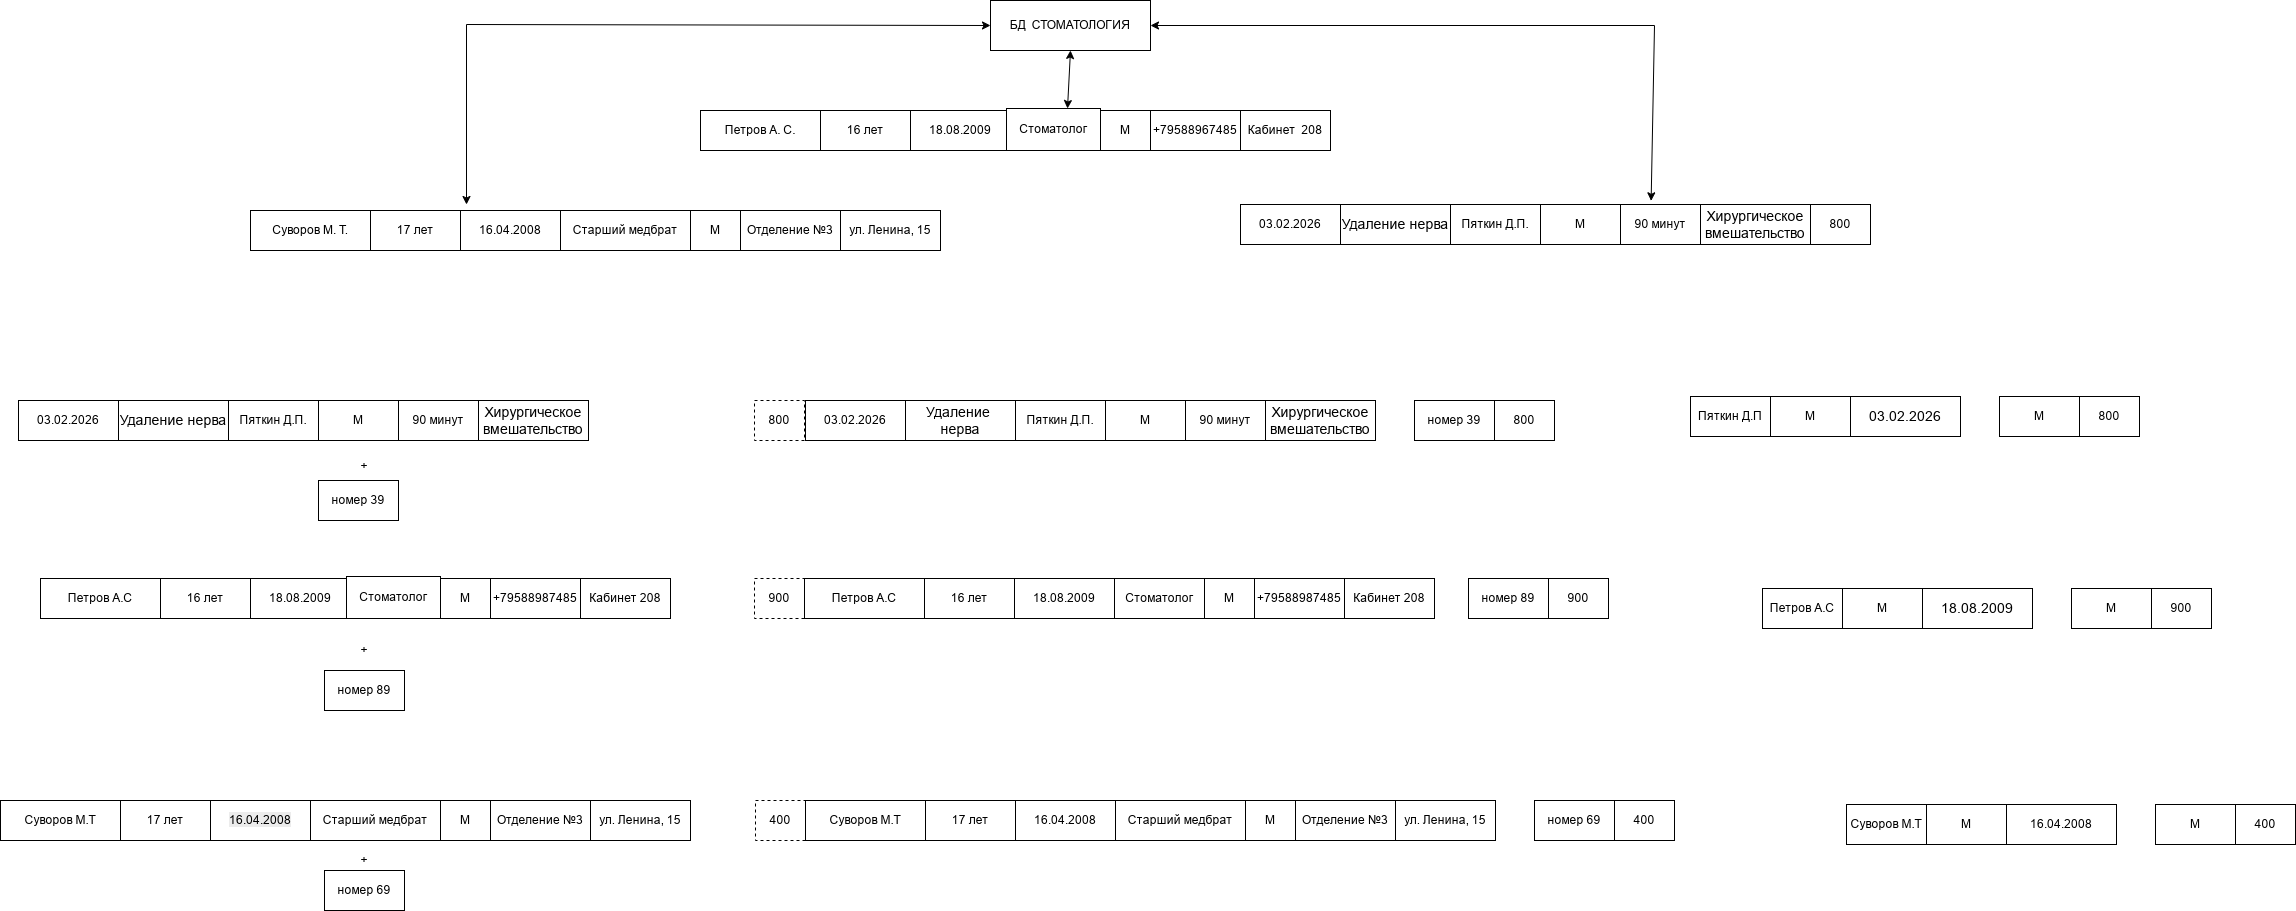

The diagram above was exported from draw.io. Its source (the exported page's mxGraphModel, read from the mxfile embedded in the PNG):
<mxGraphModel dx="1885" dy="-2516" grid="1" gridSize="12" guides="1" tooltips="1" connect="1" arrows="1" fold="1" page="1" pageScale="1" pageWidth="827" pageHeight="1169" math="0" shadow="0">
  <root>
    <mxCell id="0" />
    <mxCell id="1" parent="0" />
    <mxCell id="-njklVhAwmrG1ClK7tno-67" parent="1" style="rounded=0;whiteSpace=wrap;html=1;" value="БД&amp;nbsp; СТОМАТОЛОГИЯ" vertex="1">
      <mxGeometry height="50" width="160" x="1436" y="4164" as="geometry" />
    </mxCell>
    <mxCell id="-njklVhAwmrG1ClK7tno-68" parent="1" style="rounded=0;whiteSpace=wrap;html=1;" value="Петров А. С." vertex="1">
      <mxGeometry height="40" width="120" x="1146" y="4274" as="geometry" />
    </mxCell>
    <mxCell id="-njklVhAwmrG1ClK7tno-69" parent="1" style="rounded=0;whiteSpace=wrap;html=1;" value="16 лет" vertex="1">
      <mxGeometry height="40" width="90" x="1266" y="4274" as="geometry" />
    </mxCell>
    <mxCell id="-njklVhAwmrG1ClK7tno-70" parent="1" style="rounded=0;whiteSpace=wrap;html=1;" value="18.08.2009" vertex="1">
      <mxGeometry height="40" width="100" x="1356" y="4274" as="geometry" />
    </mxCell>
    <mxCell id="-njklVhAwmrG1ClK7tno-71" parent="1" style="rounded=0;whiteSpace=wrap;html=1;" value="Стоматолог" vertex="1">
      <mxGeometry height="42" width="94" x="1452" y="4272" as="geometry" />
    </mxCell>
    <mxCell id="-njklVhAwmrG1ClK7tno-72" parent="1" style="rounded=0;whiteSpace=wrap;html=1;" value="М" vertex="1">
      <mxGeometry height="40" width="50" x="1546" y="4274" as="geometry" />
    </mxCell>
    <mxCell id="-njklVhAwmrG1ClK7tno-73" parent="1" style="rounded=0;whiteSpace=wrap;html=1;" value="Суворов М. Т." vertex="1">
      <mxGeometry height="40" width="120" x="696" y="4374" as="geometry" />
    </mxCell>
    <mxCell id="-njklVhAwmrG1ClK7tno-74" parent="1" style="rounded=0;whiteSpace=wrap;html=1;" value="17 лет" vertex="1">
      <mxGeometry height="40" width="90" x="816" y="4374" as="geometry" />
    </mxCell>
    <mxCell id="-njklVhAwmrG1ClK7tno-75" parent="1" style="rounded=0;whiteSpace=wrap;html=1;" value="16.04.2008" vertex="1">
      <mxGeometry height="40" width="100" x="906" y="4374" as="geometry" />
    </mxCell>
    <mxCell id="-njklVhAwmrG1ClK7tno-76" parent="1" style="rounded=0;whiteSpace=wrap;html=1;" value="Старший медбрат" vertex="1">
      <mxGeometry height="40" width="130" x="1006" y="4374" as="geometry" />
    </mxCell>
    <mxCell id="-njklVhAwmrG1ClK7tno-77" parent="1" style="rounded=0;whiteSpace=wrap;html=1;" value="М" vertex="1">
      <mxGeometry height="40" width="50" x="1136" y="4374" as="geometry" />
    </mxCell>
    <mxCell id="-njklVhAwmrG1ClK7tno-78" parent="1" style="rounded=0;whiteSpace=wrap;html=1;" value="03.02.2026" vertex="1">
      <mxGeometry height="40" width="100" x="1686" y="4368" as="geometry" />
    </mxCell>
    <mxCell id="-njklVhAwmrG1ClK7tno-79" parent="1" style="rounded=0;whiteSpace=wrap;html=1;" value="&lt;font style=&quot;font-size: 14px;&quot;&gt;Удаление нерва&lt;/font&gt;" vertex="1">
      <mxGeometry height="40" width="110" x="1786" y="4368" as="geometry" />
    </mxCell>
    <mxCell id="-njklVhAwmrG1ClK7tno-80" parent="1" style="rounded=0;whiteSpace=wrap;html=1;" value="Пяткин Д.П." vertex="1">
      <mxGeometry height="40" width="90" x="1896" y="4368" as="geometry" />
    </mxCell>
    <mxCell id="-njklVhAwmrG1ClK7tno-81" parent="1" style="rounded=0;whiteSpace=wrap;html=1;" value="М" vertex="1">
      <mxGeometry height="40" width="80" x="1986" y="4368" as="geometry" />
    </mxCell>
    <mxCell id="-njklVhAwmrG1ClK7tno-82" parent="1" style="rounded=0;whiteSpace=wrap;html=1;" value="800" vertex="1">
      <mxGeometry height="40" width="60" x="2256" y="4368" as="geometry" />
    </mxCell>
    <mxCell id="-njklVhAwmrG1ClK7tno-90" parent="1" style="rounded=0;whiteSpace=wrap;html=1;" value="номер 39" vertex="1">
      <mxGeometry height="40" width="80" x="764" y="4644" as="geometry" />
    </mxCell>
    <mxCell id="-njklVhAwmrG1ClK7tno-91" parent="1" style="rounded=0;whiteSpace=wrap;html=1;dashed=1;" value="800" vertex="1">
      <mxGeometry height="40" width="50" x="1200" y="4564" as="geometry" />
    </mxCell>
    <mxCell id="-njklVhAwmrG1ClK7tno-96" parent="1" style="rounded=0;whiteSpace=wrap;html=1;" value="номер 39" vertex="1">
      <mxGeometry height="40" width="80" x="1860" y="4564" as="geometry" />
    </mxCell>
    <mxCell id="-njklVhAwmrG1ClK7tno-97" parent="1" style="rounded=0;whiteSpace=wrap;html=1;" value="800" vertex="1">
      <mxGeometry height="40" width="60" x="1940" y="4564" as="geometry" />
    </mxCell>
    <mxCell id="-njklVhAwmrG1ClK7tno-103" parent="1" style="rounded=0;whiteSpace=wrap;html=1;" value="номер 89" vertex="1">
      <mxGeometry height="40" width="80" x="770" y="4834" as="geometry" />
    </mxCell>
    <mxCell id="-njklVhAwmrG1ClK7tno-104" parent="1" style="rounded=0;whiteSpace=wrap;html=1;dashed=1;" value="900" vertex="1">
      <mxGeometry height="40" width="50" x="1200" y="4742" as="geometry" />
    </mxCell>
    <mxCell id="-njklVhAwmrG1ClK7tno-105" parent="1" style="rounded=0;whiteSpace=wrap;html=1;" value="Петров А.С" vertex="1">
      <mxGeometry height="40" width="120" x="1250" y="4742" as="geometry" />
    </mxCell>
    <mxCell id="-njklVhAwmrG1ClK7tno-106" parent="1" style="rounded=0;whiteSpace=wrap;html=1;" value="16 лет" vertex="1">
      <mxGeometry height="40" width="90" x="1370" y="4742" as="geometry" />
    </mxCell>
    <mxCell id="-njklVhAwmrG1ClK7tno-107" parent="1" style="rounded=0;whiteSpace=wrap;html=1;" value="18.08.2009" vertex="1">
      <mxGeometry height="40" width="100" x="1460" y="4742" as="geometry" />
    </mxCell>
    <mxCell id="-njklVhAwmrG1ClK7tno-108" parent="1" style="rounded=0;whiteSpace=wrap;html=1;" value="Стоматолог" vertex="1">
      <mxGeometry height="40" width="90" x="1560" y="4742" as="geometry" />
    </mxCell>
    <mxCell id="-njklVhAwmrG1ClK7tno-109" parent="1" style="rounded=0;whiteSpace=wrap;html=1;" value="М" vertex="1">
      <mxGeometry height="40" width="50" x="1650" y="4742" as="geometry" />
    </mxCell>
    <mxCell id="-njklVhAwmrG1ClK7tno-110" parent="1" style="rounded=0;whiteSpace=wrap;html=1;" value="номер 89" vertex="1">
      <mxGeometry height="40" width="80" x="1914" y="4742" as="geometry" />
    </mxCell>
    <mxCell id="-njklVhAwmrG1ClK7tno-111" parent="1" style="rounded=0;whiteSpace=wrap;html=1;" value="900" vertex="1">
      <mxGeometry height="40" width="60" x="1994" y="4742" as="geometry" />
    </mxCell>
    <mxCell id="-njklVhAwmrG1ClK7tno-117" parent="1" style="rounded=0;whiteSpace=wrap;html=1;" value="номер 69" vertex="1">
      <mxGeometry height="40" width="80" x="770" y="5034" as="geometry" />
    </mxCell>
    <mxCell id="-njklVhAwmrG1ClK7tno-118" parent="1" style="rounded=0;whiteSpace=wrap;html=1;dashed=1;" value="400" vertex="1">
      <mxGeometry height="40" width="50" x="1201" y="4964" as="geometry" />
    </mxCell>
    <mxCell id="-njklVhAwmrG1ClK7tno-124" parent="1" style="rounded=0;whiteSpace=wrap;html=1;" value="номер 69" vertex="1">
      <mxGeometry height="40" width="80" x="1980" y="4964" as="geometry" />
    </mxCell>
    <mxCell id="-njklVhAwmrG1ClK7tno-125" parent="1" style="rounded=0;whiteSpace=wrap;html=1;" value="400" vertex="1">
      <mxGeometry height="40" width="60" x="2060" y="4964" as="geometry" />
    </mxCell>
    <mxCell id="-njklVhAwmrG1ClK7tno-126" parent="1" style="text;html=1;strokeColor=none;fillColor=none;align=center;verticalAlign=middle;whiteSpace=wrap;rounded=0;" value="+" vertex="1">
      <mxGeometry height="20" width="20" x="800" y="4620" as="geometry" />
    </mxCell>
    <mxCell id="-njklVhAwmrG1ClK7tno-127" parent="1" style="text;html=1;strokeColor=none;fillColor=none;align=center;verticalAlign=middle;whiteSpace=wrap;rounded=0;" value="+" vertex="1">
      <mxGeometry height="20" width="20" x="800" y="4804" as="geometry" />
    </mxCell>
    <mxCell id="-njklVhAwmrG1ClK7tno-128" parent="1" style="text;html=1;strokeColor=none;fillColor=none;align=center;verticalAlign=middle;whiteSpace=wrap;rounded=0;" value="+" vertex="1">
      <mxGeometry height="20" width="20" x="800" y="5014" as="geometry" />
    </mxCell>
    <mxCell id="-njklVhAwmrG1ClK7tno-129" edge="1" parent="1" style="endArrow=classic;startArrow=classic;html=1;rounded=0;entryX=0.5;entryY=1;entryDx=0;entryDy=0;" target="-njklVhAwmrG1ClK7tno-67" value="">
      <mxGeometry height="50" relative="1" width="50" as="geometry">
        <mxPoint x="1513" y="4272" as="sourcePoint" />
        <mxPoint x="1512" y="4224" as="targetPoint" />
      </mxGeometry>
    </mxCell>
    <mxCell id="-njklVhAwmrG1ClK7tno-130" edge="1" parent="1" style="endArrow=classic;startArrow=classic;html=1;rounded=0;entryX=0;entryY=0.5;entryDx=0;entryDy=0;" target="-njklVhAwmrG1ClK7tno-67" value="">
      <mxGeometry height="50" relative="1" width="50" as="geometry">
        <Array as="points">
          <mxPoint x="912" y="4188" />
        </Array>
        <mxPoint x="912" y="4368" as="sourcePoint" />
        <mxPoint x="1394" y="4236" as="targetPoint" />
      </mxGeometry>
    </mxCell>
    <mxCell id="-njklVhAwmrG1ClK7tno-131" edge="1" parent="1" source="-njklVhAwmrG1ClK7tno-67" style="endArrow=classic;startArrow=classic;html=1;rounded=0;exitX=1;exitY=0.5;exitDx=0;exitDy=0;entryX=0.383;entryY=-0.092;entryDx=0;entryDy=0;entryPerimeter=0;" target="-njklVhAwmrG1ClK7tno-137" value="">
      <mxGeometry height="50" relative="1" width="50" as="geometry">
        <Array as="points">
          <mxPoint x="2100" y="4189" />
        </Array>
        <mxPoint x="1344" y="4286" as="sourcePoint" />
        <mxPoint x="1800" y="4224" as="targetPoint" />
      </mxGeometry>
    </mxCell>
    <mxCell id="-njklVhAwmrG1ClK7tno-133" parent="1" style="rounded=0;whiteSpace=wrap;html=1;" value="Кабинет&amp;nbsp; 208" vertex="1">
      <mxGeometry height="40" width="90" x="1686" y="4274" as="geometry" />
    </mxCell>
    <mxCell id="-njklVhAwmrG1ClK7tno-134" parent="1" style="rounded=0;whiteSpace=wrap;html=1;" value="+79588967485" vertex="1">
      <mxGeometry height="40" width="90" x="1596" y="4274" as="geometry" />
    </mxCell>
    <mxCell id="-njklVhAwmrG1ClK7tno-135" parent="1" style="rounded=0;whiteSpace=wrap;html=1;" value="Отделение №3" vertex="1">
      <mxGeometry height="40" width="100" x="1186" y="4374" as="geometry" />
    </mxCell>
    <mxCell id="-njklVhAwmrG1ClK7tno-137" parent="1" style="rounded=0;whiteSpace=wrap;html=1;" value="90 минут" vertex="1">
      <mxGeometry height="40" width="80" x="2066" y="4368" as="geometry" />
    </mxCell>
    <mxCell id="-njklVhAwmrG1ClK7tno-139" parent="1" style="rounded=0;whiteSpace=wrap;html=1;" value="&lt;span style=&quot;text-align: left;&quot;&gt;ул. Ленина, 15&lt;/span&gt;" vertex="1">
      <mxGeometry height="40" width="100" x="1286" y="4374" as="geometry" />
    </mxCell>
    <mxCell id="-njklVhAwmrG1ClK7tno-140" parent="1" style="rounded=0;whiteSpace=wrap;html=1;" value="&lt;font style=&quot;font-size: 14px;&quot;&gt;Хирургическое вмешательство&lt;/font&gt;" vertex="1">
      <mxGeometry height="40" width="110" x="2146" y="4368" as="geometry" />
    </mxCell>
    <mxCell id="-njklVhAwmrG1ClK7tno-142" parent="1" style="rounded=0;whiteSpace=wrap;html=1;" value="03.02.2026" vertex="1">
      <mxGeometry height="40" width="100" x="464" y="4564" as="geometry" />
    </mxCell>
    <mxCell id="-njklVhAwmrG1ClK7tno-143" parent="1" style="rounded=0;whiteSpace=wrap;html=1;" value="&lt;font style=&quot;font-size: 14px;&quot;&gt;Удаление нерва&lt;/font&gt;" vertex="1">
      <mxGeometry height="40" width="110" x="564" y="4564" as="geometry" />
    </mxCell>
    <mxCell id="-njklVhAwmrG1ClK7tno-144" parent="1" style="rounded=0;whiteSpace=wrap;html=1;" value="Пяткин Д.П." vertex="1">
      <mxGeometry height="40" width="90" x="674" y="4564" as="geometry" />
    </mxCell>
    <mxCell id="-njklVhAwmrG1ClK7tno-145" parent="1" style="rounded=0;whiteSpace=wrap;html=1;" value="М" vertex="1">
      <mxGeometry height="40" width="80" x="764" y="4564" as="geometry" />
    </mxCell>
    <mxCell id="-njklVhAwmrG1ClK7tno-147" parent="1" style="rounded=0;whiteSpace=wrap;html=1;" value="90 минут" vertex="1">
      <mxGeometry height="40" width="80" x="844" y="4564" as="geometry" />
    </mxCell>
    <mxCell id="-njklVhAwmrG1ClK7tno-148" parent="1" style="rounded=0;whiteSpace=wrap;html=1;" value="&lt;font style=&quot;font-size: 14px;&quot;&gt;Хирургическое вмешательство&lt;/font&gt;" vertex="1">
      <mxGeometry height="40" width="110" x="924" y="4564" as="geometry" />
    </mxCell>
    <mxCell id="-njklVhAwmrG1ClK7tno-150" parent="1" style="rounded=0;whiteSpace=wrap;html=1;" value="Петров А.С" vertex="1">
      <mxGeometry height="40" width="120" x="486" y="4742" as="geometry" />
    </mxCell>
    <mxCell id="-njklVhAwmrG1ClK7tno-151" parent="1" style="rounded=0;whiteSpace=wrap;html=1;" value="16 лет" vertex="1">
      <mxGeometry height="40" width="90" x="606" y="4742" as="geometry" />
    </mxCell>
    <mxCell id="-njklVhAwmrG1ClK7tno-152" parent="1" style="rounded=0;whiteSpace=wrap;html=1;" value="18.08.2009" vertex="1">
      <mxGeometry height="40" width="100" x="696" y="4742" as="geometry" />
    </mxCell>
    <mxCell id="-njklVhAwmrG1ClK7tno-153" parent="1" style="rounded=0;whiteSpace=wrap;html=1;" value="Стоматолог" vertex="1">
      <mxGeometry height="42" width="94" x="792" y="4740" as="geometry" />
    </mxCell>
    <mxCell id="-njklVhAwmrG1ClK7tno-154" parent="1" style="rounded=0;whiteSpace=wrap;html=1;" value="М" vertex="1">
      <mxGeometry height="40" width="50" x="886" y="4742" as="geometry" />
    </mxCell>
    <mxCell id="-njklVhAwmrG1ClK7tno-155" parent="1" style="rounded=0;whiteSpace=wrap;html=1;" value="Кабинет 208" vertex="1">
      <mxGeometry height="40" width="90" x="1026" y="4742" as="geometry" />
    </mxCell>
    <mxCell id="-njklVhAwmrG1ClK7tno-156" parent="1" style="rounded=0;whiteSpace=wrap;html=1;" value="+79588987485" vertex="1">
      <mxGeometry height="40" width="90" x="936" y="4742" as="geometry" />
    </mxCell>
    <mxCell id="-njklVhAwmrG1ClK7tno-158" parent="1" style="rounded=0;whiteSpace=wrap;html=1;" value="03.02.2026" vertex="1">
      <mxGeometry height="40" width="100" x="1251" y="4564" as="geometry" />
    </mxCell>
    <mxCell id="-njklVhAwmrG1ClK7tno-159" parent="1" style="rounded=0;whiteSpace=wrap;html=1;" value="&lt;font style=&quot;font-size: 14px;&quot;&gt;Удаление&amp;nbsp; нерва&lt;/font&gt;" vertex="1">
      <mxGeometry height="40" width="110" x="1351" y="4564" as="geometry" />
    </mxCell>
    <mxCell id="-njklVhAwmrG1ClK7tno-160" parent="1" style="rounded=0;whiteSpace=wrap;html=1;" value="Пяткин Д.П." vertex="1">
      <mxGeometry height="40" width="90" x="1461" y="4564" as="geometry" />
    </mxCell>
    <mxCell id="-njklVhAwmrG1ClK7tno-161" parent="1" style="rounded=0;whiteSpace=wrap;html=1;" value="М" vertex="1">
      <mxGeometry height="40" width="80" x="1551" y="4564" as="geometry" />
    </mxCell>
    <mxCell id="-njklVhAwmrG1ClK7tno-162" parent="1" style="rounded=0;whiteSpace=wrap;html=1;" value="90 минут" vertex="1">
      <mxGeometry height="40" width="80" x="1631" y="4564" as="geometry" />
    </mxCell>
    <mxCell id="-njklVhAwmrG1ClK7tno-163" parent="1" style="rounded=0;whiteSpace=wrap;html=1;" value="&lt;font style=&quot;font-size: 14px;&quot;&gt;Хирургическое вмешательство&lt;/font&gt;" vertex="1">
      <mxGeometry height="40" width="110" x="1711" y="4564" as="geometry" />
    </mxCell>
    <mxCell id="-njklVhAwmrG1ClK7tno-164" parent="1" style="rounded=0;whiteSpace=wrap;html=1;" value="Кабинет 208" vertex="1">
      <mxGeometry height="40" width="90" x="1790" y="4742" as="geometry" />
    </mxCell>
    <mxCell id="-njklVhAwmrG1ClK7tno-165" parent="1" style="rounded=0;whiteSpace=wrap;html=1;" value="+79588987485" vertex="1">
      <mxGeometry height="40" width="90" x="1700" y="4742" as="geometry" />
    </mxCell>
    <mxCell id="-njklVhAwmrG1ClK7tno-166" parent="1" style="rounded=0;whiteSpace=wrap;html=1;" value="Суворов М.Т" vertex="1">
      <mxGeometry height="40" width="120" x="446" y="4964" as="geometry" />
    </mxCell>
    <mxCell id="-njklVhAwmrG1ClK7tno-167" parent="1" style="rounded=0;whiteSpace=wrap;html=1;" value="17 лет" vertex="1">
      <mxGeometry height="40" width="90" x="566" y="4964" as="geometry" />
    </mxCell>
    <mxCell id="-njklVhAwmrG1ClK7tno-168" parent="1" style="rounded=0;whiteSpace=wrap;html=1;" value="&lt;span style=&quot;color: rgb(0, 0, 0); font-family: Helvetica; font-size: 12px; font-style: normal; font-variant-ligatures: normal; font-variant-caps: normal; font-weight: 400; letter-spacing: normal; orphans: 2; text-align: center; text-indent: 0px; text-transform: none; widows: 2; word-spacing: 0px; -webkit-text-stroke-width: 0px; white-space: normal; background-color: rgb(236, 236, 236); text-decoration-thickness: initial; text-decoration-style: initial; text-decoration-color: initial; display: inline !important; float: none;&quot;&gt;16.04.2008&lt;/span&gt;" vertex="1">
      <mxGeometry height="40" width="100" x="656" y="4964" as="geometry" />
    </mxCell>
    <mxCell id="-njklVhAwmrG1ClK7tno-169" parent="1" style="rounded=0;whiteSpace=wrap;html=1;" value="Старший медбрат" vertex="1">
      <mxGeometry height="40" width="130" x="756" y="4964" as="geometry" />
    </mxCell>
    <mxCell id="-njklVhAwmrG1ClK7tno-170" parent="1" style="rounded=0;whiteSpace=wrap;html=1;" value="М" vertex="1">
      <mxGeometry height="40" width="50" x="886" y="4964" as="geometry" />
    </mxCell>
    <mxCell id="-njklVhAwmrG1ClK7tno-171" parent="1" style="rounded=0;whiteSpace=wrap;html=1;" value="Отделение №3" vertex="1">
      <mxGeometry height="40" width="100" x="936" y="4964" as="geometry" />
    </mxCell>
    <mxCell id="-njklVhAwmrG1ClK7tno-172" parent="1" style="rounded=0;whiteSpace=wrap;html=1;" value="&lt;span style=&quot;text-align: left;&quot;&gt;ул. Ленина, 15&lt;/span&gt;" vertex="1">
      <mxGeometry height="40" width="100" x="1036" y="4964" as="geometry" />
    </mxCell>
    <mxCell id="-njklVhAwmrG1ClK7tno-173" parent="1" style="rounded=0;whiteSpace=wrap;html=1;" value="Суворов М.Т" vertex="1">
      <mxGeometry height="40" width="120" x="1251" y="4964" as="geometry" />
    </mxCell>
    <mxCell id="-njklVhAwmrG1ClK7tno-174" parent="1" style="rounded=0;whiteSpace=wrap;html=1;" value="17 лет" vertex="1">
      <mxGeometry height="40" width="90" x="1371" y="4964" as="geometry" />
    </mxCell>
    <mxCell id="-njklVhAwmrG1ClK7tno-175" parent="1" style="rounded=0;whiteSpace=wrap;html=1;" value="16.04.2008" vertex="1">
      <mxGeometry height="40" width="100" x="1461" y="4964" as="geometry" />
    </mxCell>
    <mxCell id="-njklVhAwmrG1ClK7tno-176" parent="1" style="rounded=0;whiteSpace=wrap;html=1;" value="Старший медбрат" vertex="1">
      <mxGeometry height="40" width="130" x="1561" y="4964" as="geometry" />
    </mxCell>
    <mxCell id="-njklVhAwmrG1ClK7tno-177" parent="1" style="rounded=0;whiteSpace=wrap;html=1;" value="М" vertex="1">
      <mxGeometry height="40" width="50" x="1691" y="4964" as="geometry" />
    </mxCell>
    <mxCell id="-njklVhAwmrG1ClK7tno-178" parent="1" style="rounded=0;whiteSpace=wrap;html=1;" value="Отделение №3" vertex="1">
      <mxGeometry height="40" width="100" x="1741" y="4964" as="geometry" />
    </mxCell>
    <mxCell id="-njklVhAwmrG1ClK7tno-179" parent="1" style="rounded=0;whiteSpace=wrap;html=1;" value="&lt;span style=&quot;text-align: left;&quot;&gt;ул. Ленина, 15&lt;/span&gt;" vertex="1">
      <mxGeometry height="40" width="100" x="1841" y="4964" as="geometry" />
    </mxCell>
    <mxCell id="NBp0iY53zgU2xvKpji3b-7" parent="1" style="rounded=0;whiteSpace=wrap;html=1;" value="М" vertex="1">
      <mxGeometry height="40" width="80" x="2445" y="4560" as="geometry" />
    </mxCell>
    <mxCell id="NBp0iY53zgU2xvKpji3b-8" parent="1" style="rounded=0;whiteSpace=wrap;html=1;" value="800" vertex="1">
      <mxGeometry height="40" width="60" x="2525" y="4560" as="geometry" />
    </mxCell>
    <mxCell id="NBp0iY53zgU2xvKpji3b-9" parent="1" style="rounded=0;whiteSpace=wrap;html=1;" value="Пяткин Д.П" vertex="1">
      <mxGeometry height="40" width="80" x="2136" y="4560" as="geometry" />
    </mxCell>
    <mxCell id="NBp0iY53zgU2xvKpji3b-10" parent="1" style="rounded=0;whiteSpace=wrap;html=1;" value="М" vertex="1">
      <mxGeometry height="40" width="80" x="2216" y="4560" as="geometry" />
    </mxCell>
    <mxCell id="NBp0iY53zgU2xvKpji3b-11" parent="1" style="rounded=0;whiteSpace=wrap;html=1;" value="&lt;span style=&quot;font-size: 14px;&quot;&gt;03.02.2026&lt;/span&gt;" vertex="1">
      <mxGeometry height="40" width="110" x="2296" y="4560" as="geometry" />
    </mxCell>
    <mxCell id="NBp0iY53zgU2xvKpji3b-12" parent="1" style="rounded=0;whiteSpace=wrap;html=1;" value="М" vertex="1">
      <mxGeometry height="40" width="80" x="2517" y="4752" as="geometry" />
    </mxCell>
    <mxCell id="NBp0iY53zgU2xvKpji3b-13" parent="1" style="rounded=0;whiteSpace=wrap;html=1;" value="900" vertex="1">
      <mxGeometry height="40" width="60" x="2597" y="4752" as="geometry" />
    </mxCell>
    <mxCell id="NBp0iY53zgU2xvKpji3b-14" parent="1" style="rounded=0;whiteSpace=wrap;html=1;" value="Петров А.С" vertex="1">
      <mxGeometry height="40" width="80" x="2208" y="4752" as="geometry" />
    </mxCell>
    <mxCell id="NBp0iY53zgU2xvKpji3b-15" parent="1" style="rounded=0;whiteSpace=wrap;html=1;" value="М" vertex="1">
      <mxGeometry height="40" width="80" x="2288" y="4752" as="geometry" />
    </mxCell>
    <mxCell id="NBp0iY53zgU2xvKpji3b-16" parent="1" style="rounded=0;whiteSpace=wrap;html=1;" value="&lt;span style=&quot;font-size: 14px;&quot;&gt;18.08.2009&lt;/span&gt;" vertex="1">
      <mxGeometry height="40" width="110" x="2368" y="4752" as="geometry" />
    </mxCell>
    <mxCell id="NBp0iY53zgU2xvKpji3b-17" parent="1" style="rounded=0;whiteSpace=wrap;html=1;" value="М" vertex="1">
      <mxGeometry height="40" width="80" x="2601" y="4968" as="geometry" />
    </mxCell>
    <mxCell id="NBp0iY53zgU2xvKpji3b-18" parent="1" style="rounded=0;whiteSpace=wrap;html=1;" value="400" vertex="1">
      <mxGeometry height="40" width="60" x="2681" y="4968" as="geometry" />
    </mxCell>
    <mxCell id="NBp0iY53zgU2xvKpji3b-19" parent="1" style="rounded=0;whiteSpace=wrap;html=1;" value="Суворов М.Т" vertex="1">
      <mxGeometry height="40" width="80" x="2292" y="4968" as="geometry" />
    </mxCell>
    <mxCell id="NBp0iY53zgU2xvKpji3b-20" parent="1" style="rounded=0;whiteSpace=wrap;html=1;" value="М" vertex="1">
      <mxGeometry height="40" width="80" x="2372" y="4968" as="geometry" />
    </mxCell>
    <mxCell id="NBp0iY53zgU2xvKpji3b-21" parent="1" style="rounded=0;whiteSpace=wrap;html=1;" value="16.04.2008" vertex="1">
      <mxGeometry height="40" width="110" x="2452" y="4968" as="geometry" />
    </mxCell>
  </root>
</mxGraphModel>